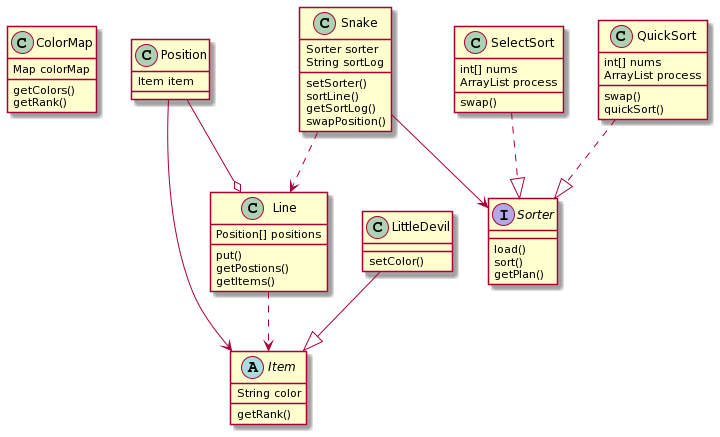

The diagram above was rendered by PlantUML. Its source (embedded in the PNG):
@startuml
class ColorMap {
    Map colorMap

    getColors()
    getRank()
}

class Line {
    Position[] positions

    put()
    getPostions()
    getItems()
}

class Position {
    Item item
}

abstract class Item {
    String color

    getRank()
}

class LittleDevil {
    setColor()
}

interface Sorter {
    load()
    sort()
    getPlan()
}

class SelectSort {
    int[] nums
    ArrayList process

    swap()
}

class QuickSort {
    int[] nums
    ArrayList process

    swap()
    quickSort()
}

class Snake {
    Sorter sorter
    String sortLog

    setSorter()
    sortLine()
    getSortLog()
    swapPosition()
}

SelectSort ..|> Sorter

QuickSort ..|> Sorter

Snake --> Sorter

Snake ..> Line

Line ..> Item

Position --o Line

Position --> Item

LittleDevil --|> Item
@enduml